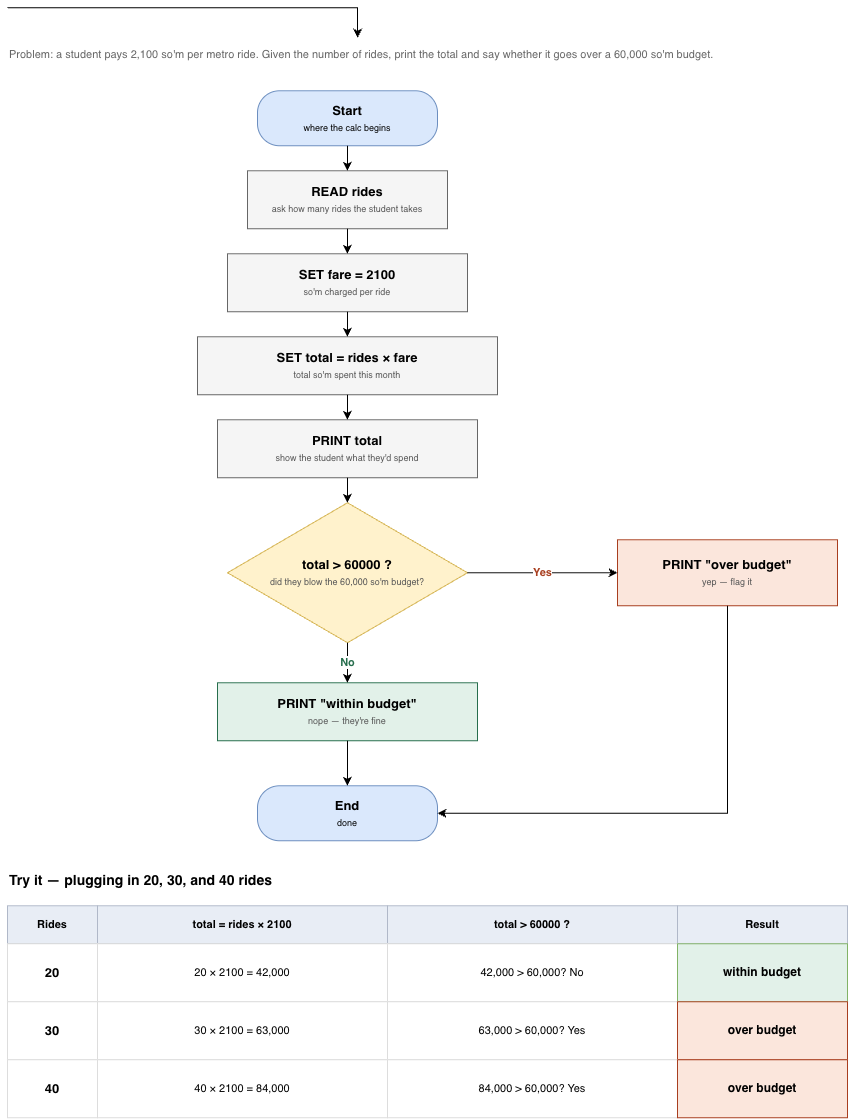

The diagram above was exported from draw.io. Its source (the exported page's mxGraphModel, read from the mxfile embedded in the PNG):
<mxGraphModel dx="1753" dy="1213" grid="1" gridSize="10" guides="1" tooltips="1" connect="1" arrows="1" fold="1" page="1" pageScale="1" pageWidth="827" pageHeight="1169" math="0" shadow="0">
  <root>
    <mxCell id="0" />
    <mxCell id="1" parent="0" />
    <mxCell id="bLZoYv24RSEqdbkqPi6Q-2" parent="1" style="text;html=1;align=left;valign=middle;fontSize=11;fontColor=#666666;whiteSpace=wrap;" value="Problem: a student pays 2,100 so'm per metro ride. Given the number of rides, print the total and say whether it goes over a 60,000 so'm budget." vertex="1">
      <mxGeometry height="34" width="860" x="366" y="338" as="geometry" />
    </mxCell>
    <mxCell id="bLZoYv24RSEqdbkqPi6Q-3" parent="1" style="rounded=1;arcSize=40;whiteSpace=wrap;html=1;fillColor=#dae8fc;strokeColor=#6c8ebf;fontSize=13;align=center;verticalAlign=middle;" value="&lt;b&gt;Start&lt;/b&gt;&lt;br&gt;&lt;span style=&quot;font-size:9px;&quot;&gt;where the calc begins&lt;/span&gt;" vertex="1">
      <mxGeometry height="55" width="180" x="616" y="387" as="geometry" />
    </mxCell>
    <mxCell id="bLZoYv24RSEqdbkqPi6Q-4" parent="1" style="rounded=0;whiteSpace=wrap;html=1;fillColor=#f5f5f5;strokeColor=#666666;fontSize=13;" value="&lt;b&gt;READ rides&lt;/b&gt;&lt;br&gt;&lt;span style=&quot;font-size:9px;color:#555555;&quot;&gt;ask how many rides the student takes&lt;/span&gt;" vertex="1">
      <mxGeometry height="58" width="200" x="606" y="467" as="geometry" />
    </mxCell>
    <mxCell id="bLZoYv24RSEqdbkqPi6Q-5" parent="1" style="rounded=0;whiteSpace=wrap;html=1;fillColor=#f5f5f5;strokeColor=#666666;fontSize=13;" value="&lt;b&gt;SET fare = 2100&lt;/b&gt;&lt;br&gt;&lt;span style=&quot;font-size:9px;color:#555555;&quot;&gt;so'm charged per ride&lt;/span&gt;" vertex="1">
      <mxGeometry height="58" width="240" x="586" y="550" as="geometry" />
    </mxCell>
    <mxCell id="bLZoYv24RSEqdbkqPi6Q-6" parent="1" style="rounded=0;whiteSpace=wrap;html=1;fillColor=#f5f5f5;strokeColor=#666666;fontSize=13;" value="&lt;b&gt;SET total = rides × fare&lt;/b&gt;&lt;br&gt;&lt;span style=&quot;font-size:9px;color:#555555;&quot;&gt;total so'm spent this month&lt;/span&gt;" vertex="1">
      <mxGeometry height="58" width="300" x="556" y="633" as="geometry" />
    </mxCell>
    <mxCell id="bLZoYv24RSEqdbkqPi6Q-7" parent="1" style="rounded=0;whiteSpace=wrap;html=1;fillColor=#f5f5f5;strokeColor=#666666;fontSize=13;" value="&lt;b&gt;PRINT total&lt;/b&gt;&lt;br&gt;&lt;span style=&quot;font-size:9px;color:#555555;&quot;&gt;show the student what they'd spend&lt;/span&gt;" vertex="1">
      <mxGeometry height="58" width="260" x="576" y="716" as="geometry" />
    </mxCell>
    <mxCell id="bLZoYv24RSEqdbkqPi6Q-8" parent="1" style="rhombus;whiteSpace=wrap;html=1;fillColor=#fff2cc;strokeColor=#d6b656;fontSize=13;" value="&lt;b&gt;total &gt; 60000 ?&lt;/b&gt;&lt;br&gt;&lt;span style=&quot;font-size:9px;color:#555555;&quot;&gt;did they blow the 60,000 so'm budget?&lt;/span&gt;" vertex="1">
      <mxGeometry height="140" width="240" x="586" y="799" as="geometry" />
    </mxCell>
    <mxCell id="bLZoYv24RSEqdbkqPi6Q-9" parent="1" style="rounded=0;whiteSpace=wrap;html=1;fillColor=#fbe6dc;strokeColor=#a83e1f;fontSize=13;" value="&lt;b&gt;PRINT &quot;over budget&quot;&lt;/b&gt;&lt;br&gt;&lt;span style=&quot;font-size:9px;color:#555555;&quot;&gt;yep — flag it&lt;/span&gt;" vertex="1">
      <mxGeometry height="66" width="220" x="976" y="836" as="geometry" />
    </mxCell>
    <mxCell id="bLZoYv24RSEqdbkqPi6Q-10" parent="1" style="rounded=0;whiteSpace=wrap;html=1;fillColor=#e2f1e9;strokeColor=#276e4d;fontSize=13;" value="&lt;b&gt;PRINT &quot;within budget&quot;&lt;/b&gt;&lt;br&gt;&lt;span style=&quot;font-size:9px;color:#555555;&quot;&gt;nope — they're fine&lt;/span&gt;" vertex="1">
      <mxGeometry height="58" width="260" x="576" y="979" as="geometry" />
    </mxCell>
    <mxCell id="bLZoYv24RSEqdbkqPi6Q-11" parent="1" style="rounded=1;arcSize=40;whiteSpace=wrap;html=1;fillColor=#dae8fc;strokeColor=#6c8ebf;fontSize=13;" value="&lt;b&gt;End&lt;/b&gt;&lt;br&gt;&lt;span style=&quot;font-size:9px;&quot;&gt;done&lt;/span&gt;" vertex="1">
      <mxGeometry height="55" width="180" x="616" y="1082" as="geometry" />
    </mxCell>
    <mxCell id="bLZoYv24RSEqdbkqPi6Q-12" edge="1" parent="1" source="bLZoYv24RSEqdbkqPi6Q-3" style="edgeStyle=orthogonalEdgeStyle;rounded=0;html=1;" target="bLZoYv24RSEqdbkqPi6Q-4">
      <mxGeometry relative="1" as="geometry" />
    </mxCell>
    <mxCell id="bLZoYv24RSEqdbkqPi6Q-13" edge="1" parent="1" source="bLZoYv24RSEqdbkqPi6Q-4" style="edgeStyle=orthogonalEdgeStyle;rounded=0;html=1;" target="bLZoYv24RSEqdbkqPi6Q-5">
      <mxGeometry relative="1" as="geometry" />
    </mxCell>
    <mxCell id="bLZoYv24RSEqdbkqPi6Q-14" edge="1" parent="1" source="bLZoYv24RSEqdbkqPi6Q-5" style="edgeStyle=orthogonalEdgeStyle;rounded=0;html=1;" target="bLZoYv24RSEqdbkqPi6Q-6">
      <mxGeometry relative="1" as="geometry" />
    </mxCell>
    <mxCell id="bLZoYv24RSEqdbkqPi6Q-15" edge="1" parent="1" source="bLZoYv24RSEqdbkqPi6Q-6" style="edgeStyle=orthogonalEdgeStyle;rounded=0;html=1;" target="bLZoYv24RSEqdbkqPi6Q-7">
      <mxGeometry relative="1" as="geometry" />
    </mxCell>
    <mxCell id="bLZoYv24RSEqdbkqPi6Q-16" edge="1" parent="1" source="bLZoYv24RSEqdbkqPi6Q-7" style="edgeStyle=orthogonalEdgeStyle;rounded=0;html=1;" target="bLZoYv24RSEqdbkqPi6Q-8">
      <mxGeometry relative="1" as="geometry" />
    </mxCell>
    <mxCell id="bLZoYv24RSEqdbkqPi6Q-17" edge="1" parent="1" source="bLZoYv24RSEqdbkqPi6Q-8" style="edgeStyle=orthogonalEdgeStyle;rounded=0;html=1;fontStyle=1;fontColor=#a83e1f;" target="bLZoYv24RSEqdbkqPi6Q-9" value="Yes">
      <mxGeometry relative="1" as="geometry" />
    </mxCell>
    <mxCell id="bLZoYv24RSEqdbkqPi6Q-18" edge="1" parent="1" source="bLZoYv24RSEqdbkqPi6Q-8" style="edgeStyle=orthogonalEdgeStyle;rounded=0;html=1;fontStyle=1;fontColor=#276e4d;" target="bLZoYv24RSEqdbkqPi6Q-10" value="No">
      <mxGeometry relative="1" as="geometry" />
    </mxCell>
    <mxCell id="bLZoYv24RSEqdbkqPi6Q-19" edge="1" parent="1" source="bLZoYv24RSEqdbkqPi6Q-10" style="edgeStyle=orthogonalEdgeStyle;rounded=0;html=1;" target="bLZoYv24RSEqdbkqPi6Q-11">
      <mxGeometry relative="1" as="geometry" />
    </mxCell>
    <mxCell id="bLZoYv24RSEqdbkqPi6Q-20" edge="1" parent="1" source="bLZoYv24RSEqdbkqPi6Q-9" style="edgeStyle=orthogonalEdgeStyle;rounded=0;html=1;exitX=0.5;exitY=1;entryX=1;entryY=0.5;" target="bLZoYv24RSEqdbkqPi6Q-11">
      <mxGeometry relative="1" as="geometry" />
    </mxCell>
    <mxCell id="bLZoYv24RSEqdbkqPi6Q-21" parent="1" style="text;html=1;align=left;valign=middle;fontSize=14;fontStyle=1;" value="Try it — plugging in 20, 30, and 40 rides" vertex="1">
      <mxGeometry height="28" width="700" x="366" y="1162" as="geometry" />
    </mxCell>
    <mxCell id="bLZoYv24RSEqdbkqPi6Q-22" parent="1" style="rounded=0;whiteSpace=wrap;html=1;fillColor=#e8edf5;strokeColor=#b0b8c8;fontStyle=1;fontSize=11;" value="Rides" vertex="1">
      <mxGeometry height="38" width="90" x="366" y="1202" as="geometry" />
    </mxCell>
    <mxCell id="bLZoYv24RSEqdbkqPi6Q-23" parent="1" style="rounded=0;whiteSpace=wrap;html=1;fillColor=#e8edf5;strokeColor=#b0b8c8;fontStyle=1;fontSize=11;" value="total = rides × 2100" vertex="1">
      <mxGeometry height="38" width="290" x="456" y="1202" as="geometry" />
    </mxCell>
    <mxCell id="bLZoYv24RSEqdbkqPi6Q-24" parent="1" style="rounded=0;whiteSpace=wrap;html=1;fillColor=#e8edf5;strokeColor=#b0b8c8;fontStyle=1;fontSize=11;" value="total &gt; 60000 ?" vertex="1">
      <mxGeometry height="38" width="290" x="746" y="1202" as="geometry" />
    </mxCell>
    <mxCell id="bLZoYv24RSEqdbkqPi6Q-25" parent="1" style="rounded=0;whiteSpace=wrap;html=1;fillColor=#e8edf5;strokeColor=#b0b8c8;fontStyle=1;fontSize=11;" value="Result" vertex="1">
      <mxGeometry height="38" width="170" x="1036" y="1202" as="geometry" />
    </mxCell>
    <mxCell id="bLZoYv24RSEqdbkqPi6Q-26" parent="1" style="rounded=0;whiteSpace=wrap;html=1;fillColor=#ffffff;strokeColor=#dddddd;fontSize=13;fontStyle=1;" value="20" vertex="1">
      <mxGeometry height="58" width="90" x="366" y="1240" as="geometry" />
    </mxCell>
    <mxCell id="bLZoYv24RSEqdbkqPi6Q-27" parent="1" style="rounded=0;whiteSpace=wrap;html=1;fillColor=#ffffff;strokeColor=#dddddd;fontSize=11;spacing=6;" value="20 × 2100 = 42,000" vertex="1">
      <mxGeometry height="58" width="290" x="456" y="1240" as="geometry" />
    </mxCell>
    <mxCell id="bLZoYv24RSEqdbkqPi6Q-28" parent="1" style="rounded=0;whiteSpace=wrap;html=1;fillColor=#ffffff;strokeColor=#dddddd;fontSize=11;spacing=6;" value="42,000 &gt; 60,000? No" vertex="1">
      <mxGeometry height="58" width="290" x="746" y="1240" as="geometry" />
    </mxCell>
    <mxCell id="bLZoYv24RSEqdbkqPi6Q-29" parent="1" style="rounded=0;whiteSpace=wrap;html=1;fillColor=#e2f1e9;strokeColor=#82b366;fontSize=12;fontStyle=1;spacing=6;" value="within budget" vertex="1">
      <mxGeometry height="58" width="170" x="1036" y="1240" as="geometry" />
    </mxCell>
    <mxCell id="bLZoYv24RSEqdbkqPi6Q-30" parent="1" style="rounded=0;whiteSpace=wrap;html=1;fillColor=#ffffff;strokeColor=#dddddd;fontSize=13;fontStyle=1;" value="30" vertex="1">
      <mxGeometry height="58" width="90" x="366" y="1298" as="geometry" />
    </mxCell>
    <mxCell id="bLZoYv24RSEqdbkqPi6Q-31" parent="1" style="rounded=0;whiteSpace=wrap;html=1;fillColor=#ffffff;strokeColor=#dddddd;fontSize=11;spacing=6;" value="30 × 2100 = 63,000" vertex="1">
      <mxGeometry height="58" width="290" x="456" y="1298" as="geometry" />
    </mxCell>
    <mxCell id="bLZoYv24RSEqdbkqPi6Q-32" parent="1" style="rounded=0;whiteSpace=wrap;html=1;fillColor=#ffffff;strokeColor=#dddddd;fontSize=11;spacing=6;" value="63,000 &gt; 60,000? Yes" vertex="1">
      <mxGeometry height="58" width="290" x="746" y="1298" as="geometry" />
    </mxCell>
    <mxCell id="bLZoYv24RSEqdbkqPi6Q-33" parent="1" style="rounded=0;whiteSpace=wrap;html=1;fillColor=#fbe6dc;strokeColor=#a83e1f;fontSize=12;fontStyle=1;spacing=6;" value="over budget" vertex="1">
      <mxGeometry height="58" width="170" x="1036" y="1298" as="geometry" />
    </mxCell>
    <mxCell id="bLZoYv24RSEqdbkqPi6Q-34" parent="1" style="rounded=0;whiteSpace=wrap;html=1;fillColor=#ffffff;strokeColor=#dddddd;fontSize=13;fontStyle=1;" value="40" vertex="1">
      <mxGeometry height="58" width="90" x="366" y="1356" as="geometry" />
    </mxCell>
    <mxCell id="bLZoYv24RSEqdbkqPi6Q-35" parent="1" style="rounded=0;whiteSpace=wrap;html=1;fillColor=#ffffff;strokeColor=#dddddd;fontSize=11;spacing=6;" value="40 × 2100 = 84,000" vertex="1">
      <mxGeometry height="58" width="290" x="456" y="1356" as="geometry" />
    </mxCell>
    <mxCell id="bLZoYv24RSEqdbkqPi6Q-36" parent="1" style="rounded=0;whiteSpace=wrap;html=1;fillColor=#ffffff;strokeColor=#dddddd;fontSize=11;spacing=6;" value="84,000 &gt; 60,000? Yes" vertex="1">
      <mxGeometry height="58" width="290" x="746" y="1356" as="geometry" />
    </mxCell>
    <mxCell id="bLZoYv24RSEqdbkqPi6Q-37" parent="1" style="rounded=0;whiteSpace=wrap;html=1;fillColor=#fbe6dc;strokeColor=#a83e1f;fontSize=12;fontStyle=1;spacing=6;" value="over budget" vertex="1">
      <mxGeometry height="58" width="170" x="1036" y="1356" as="geometry" />
    </mxCell>
    <mxCell id="bLZoYv24RSEqdbkqPi6Q-38" edge="1" parent="1" style="edgeStyle=orthogonalEdgeStyle;rounded=0;orthogonalLoop=1;jettySize=auto;html=1;innerLoopWaypoints=1;exitX=0;exitY=0;exitDx=0;exitDy=0;">
      <mxGeometry relative="1" as="geometry">
        <mxPoint x="366" y="304" as="sourcePoint" />
        <mxPoint x="716.090909090909" y="334" as="targetPoint" />
      </mxGeometry>
    </mxCell>
  </root>
</mxGraphModel>